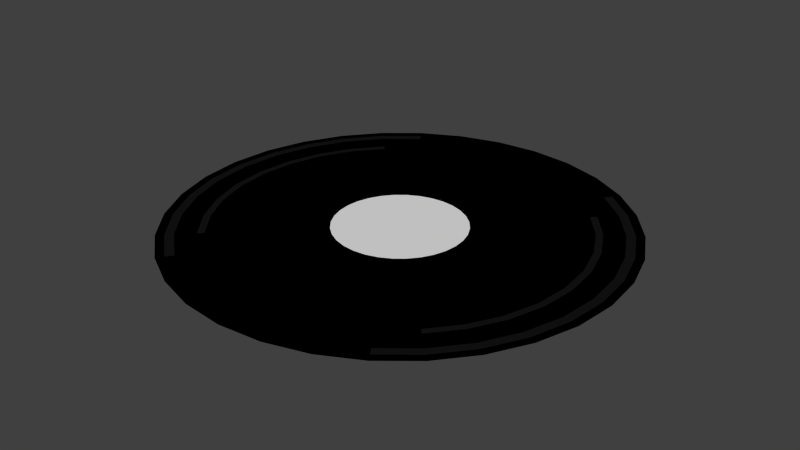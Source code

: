# Source: kl_disc.blend  (saved by Blender 2.76.0; exported with 4.5.12 LTS)
import bpy
from mathutils import Matrix  # noqa: F401  (used for matrix-valued properties, if any)

bpy.ops.wm.read_factory_settings(use_empty=True)
scene = bpy.context.scene
scene.name = 'Scene'

# ---- collections
col_collection_1 = bpy.data.collections.new('Collection 1'); scene.collection.children.link(col_collection_1)

# ---- materials (node trees are filled in below, after node groups)
mat_material_005 = bpy.data.materials.new('Material.005')
mat_material_005.alpha_threshold = 0.0
mat_material_005.roughness = 0.5
mat_material_006 = bpy.data.materials.new('Material.006')
mat_material_006.alpha_threshold = 0.0
mat_material_006.roughness = 0.5
mat_material_007 = bpy.data.materials.new('Material.007')
mat_material_007.alpha_threshold = 0.0
mat_material_007.roughness = 0.5

# ---- material node trees
mat_material_005.use_nodes = True; mat_material_005.node_tree.nodes.clear()
_N = mat_material_005.node_tree.nodes; _L = mat_material_005.node_tree.links
n0 = _N.new('ShaderNodeOutputMaterial'); n0.name = 'Material Output'; n0.location = (300, 300)
n1 = _N.new('ShaderNodeBsdfDiffuse'); n1.name = 'Diffuse BSDF'; n1.location = (10, 300)
n1.inputs[0].default_value = (0.0, 0.0, 0.0, 1.0)
_L.new(n1.outputs[0], n0.inputs[0])
n0.is_active_output = True
mat_material_006.use_nodes = True; mat_material_006.node_tree.nodes.clear()
_N = mat_material_006.node_tree.nodes; _L = mat_material_006.node_tree.links
n0 = _N.new('ShaderNodeOutputMaterial'); n0.name = 'Material Output'; n0.location = (300, 300)
n1 = _N.new('ShaderNodeBsdfDiffuse'); n1.name = 'Diffuse BSDF'; n1.location = (10, 300)
n1.inputs[0].default_value = (0.007194, 0.007194, 0.007194, 1.0)
_L.new(n1.outputs[0], n0.inputs[0])
n0.is_active_output = True
mat_material_007.use_nodes = True; mat_material_007.node_tree.nodes.clear()
_N = mat_material_007.node_tree.nodes; _L = mat_material_007.node_tree.links
n0 = _N.new('ShaderNodeOutputMaterial'); n0.name = 'Material Output'; n0.location = (300, 300)
n1 = _N.new('ShaderNodeBsdfDiffuse'); n1.name = 'Diffuse BSDF'; n1.location = (10, 300)
_L.new(n1.outputs[0], n0.inputs[0])
n0.is_active_output = True

# ---- world
world_world = bpy.data.worlds.new('World'); scene.world = world_world
world_world.color = (0.05088, 0.05088, 0.05088)
world_world.use_sun_shadow = False
world_world.sun_shadow_jitter_overblur = 0.0
world_world.cycles.sampling_method = 'MANUAL'
world_world.cycles.sample_map_resolution = 256

# ---- meshes
me_circle_001 = bpy.data.meshes.new('Circle.001')
me_circle_001.from_pydata([(0.0, 1.0, 0.0), (-0.1951, 0.9808, 0.0), (-0.3827, 0.9239, 0.0), (-0.5556, 0.8315, 0.0), (-0.7071, 0.7071, 0.0), (-0.8315, 0.5556, 0.0), (-0.9239, 0.3827, 0.0), (-0.9808, 0.1951, 0.0), (-1.0, 7.55e-08, 0.0), (-0.9808, -0.1951, 0.0), (-0.9239, -0.3827, 0.0), (-0.8315, -0.5556, 0.0), (-0.7071, -0.7071, 0.0), (-0.5556, -0.8315, 0.0), (-0.3827, -0.9239, 0.0), (-0.1951, -0.9808, 0.0), (3.258e-07, -1.0, 0.0), (0.1951, -0.9808, 0.0), (0.3827, -0.9239, 0.0), (0.5556, -0.8315, 0.0), (0.7071, -0.7071, 0.0), (0.8315, -0.5556, 0.0), (0.9239, -0.3827, 0.0), (0.9808, -0.1951, 0.0), (1.0, 9.656e-07, 0.0), (0.9808, 0.1951, 0.0), (0.9239, 0.3827, 0.0), (0.8315, 0.5556, 0.0), (0.7071, 0.7071, 0.0), (0.5556, 0.8315, 0.0), (0.3827, 0.9239, 0.0), (0.1951, 0.9808, 0.0), (-0.05647, 0.2839, 0.0), (2.277e-07, 0.2895, 0.0), (-0.1108, 0.2674, 0.0), (-0.1608, 0.2407, 0.0), (-0.2047, 0.2047, 0.0), (-0.2407, 0.1608, 0.0), (-0.2674, 0.1108, 0.0), (-0.2839, 0.05647, 0.0), (-0.2895, -5.015e-08, 0.0), (-0.2839, -0.05647, 0.0), (-0.2674, -0.1108, 0.0), (-0.2407, -0.1608, 0.0), (-0.2047, -0.2047, 0.0), (-0.1608, -0.2407, 0.0), (-0.1108, -0.2674, 0.0), (-0.05647, -0.2839, 0.0), (1.6e-07, -0.2895, 0.0), (0.05647, -0.2839, 0.0), (0.1108, -0.2674, 0.0), (0.1608, -0.2407, 0.0), (0.2047, -0.2047, 0.0), (0.2407, -0.1608, 0.0), (0.2674, -0.1108, 0.0), (0.2839, -0.05647, 0.0), (0.2895, 2.788e-07, 0.0), (0.2839, 0.05647, 0.0), (0.2674, 0.1108, 0.0), (0.2407, 0.1608, 0.0), (0.2047, 0.2047, 0.0), (0.1608, 0.2407, 0.0), (0.1108, 0.2674, 0.0), (0.05647, 0.2839, 0.0), (-0.1878, 0.9439, 0.0), (1.435e-08, 0.9624, 0.0), (-0.3683, 0.8892, 0.0), (-0.5347, 0.8002, 0.0), (-0.6805, 0.6805, 0.0), (-0.8002, 0.5347, 0.0), (-0.8892, 0.3683, 0.0), (-0.9439, 0.1878, 0.0), (-0.9624, 6.973e-08, 0.0), (-0.9439, -0.1878, 0.0), (-0.8892, -0.3683, 0.0), (-0.8002, -0.5347, 0.0), (-0.6805, -0.6805, 0.0), (-0.5347, -0.8002, 0.0), (-0.3683, -0.8892, 0.0), (-0.1878, -0.9439, 0.0), (3.143e-07, -0.9624, 0.0), (0.1878, -0.9439, 0.0), (0.3683, -0.8892, 0.0), (0.5347, -0.8002, 0.0), (0.6805, -0.6805, 0.0), (0.8002, -0.5347, 0.0), (0.8892, -0.3683, 0.0), (0.9439, -0.1878, 0.0), (0.9624, 9.31e-07, 0.0), (0.9439, 0.1878, 0.0), (0.8892, 0.3683, 0.0), (0.8002, 0.5347, 0.0), (0.6805, 0.6805, 0.0), (0.5347, 0.8002, 0.0), (0.3683, 0.8892, 0.0), (0.1878, 0.9439, 0.0), (-0.1801, 0.9053, 0.0), (2.983e-08, 0.923, 0.0), (-0.3532, 0.8528, 0.0), (-0.5128, 0.7675, 0.0), (-0.6527, 0.6527, 0.0), (-0.7675, 0.5128, 0.0), (-0.8528, 0.3532, 0.0), (-0.9053, 0.1801, 0.0), (-0.923, 6.354e-08, 0.0), (-0.9053, -0.1801, 0.0), (-0.8528, -0.3532, 0.0), (-0.7675, -0.5128, 0.0), (-0.6527, -0.6527, 0.0), (-0.5128, -0.7675, 0.0), (-0.3532, -0.8528, 0.0), (-0.1801, -0.9053, 0.0), (3.018e-07, -0.923, 0.0), (0.1801, -0.9053, 0.0), (0.3532, -0.8528, 0.0), (0.5128, -0.7675, 0.0), (0.6527, -0.6527, 0.0), (0.7675, -0.5128, 0.0), (0.8528, -0.3532, 0.0), (0.9053, -0.1801, 0.0), (0.923, 8.937e-07, 0.0), (0.9053, 0.1801, 0.0), (0.8528, 0.3532, 0.0), (0.7675, 0.5128, 0.0), (0.6527, 0.6527, 0.0), (0.5128, 0.7675, 0.0), (0.3532, 0.8528, 0.0), (0.1801, 0.9053, 0.0), (-0.1621, 0.8151, 0.0), (5.392e-08, 0.8311, 0.0), (-0.318, 0.7678, 0.0), (-0.4617, 0.691, 0.0), (-0.5877, 0.5877, 0.0), (-0.691, 0.4617, 0.0), (-0.7678, 0.318, 0.0), (-0.8151, 0.1621, 0.0), (-0.8311, 4.874e-08, 0.0), (-0.8151, -0.1621, 0.0), (-0.7678, -0.318, 0.0), (-0.691, -0.4617, 0.0), (-0.5877, -0.5877, 0.0), (-0.4617, -0.691, 0.0), (-0.318, -0.7678, 0.0), (-0.1621, -0.8151, 0.0), (2.711e-07, -0.8311, 0.0), (0.1621, -0.8151, 0.0), (0.318, -0.7678, 0.0), (0.4617, -0.691, 0.0), (0.5877, -0.5877, 0.0), (0.691, -0.4617, 0.0), (0.7678, -0.318, 0.0), (0.8151, -0.1621, 0.0), (0.8311, 8.025e-07, 0.0), (0.8151, 0.1621, 0.0), (0.7678, 0.318, 0.0), (0.691, 0.4617, 0.0), (0.5877, 0.5877, 0.0), (0.4617, 0.691, 0.0), (0.318, 0.7678, 0.0), (0.1621, 0.8151, 0.0), (-0.1561, 0.7847, 0.0), (6.332e-08, 0.8001, 0.0), (-0.3062, 0.7392, 0.0), (-0.4445, 0.6653, 0.0), (-0.5658, 0.5658, 0.0), (-0.6653, 0.4445, 0.0), (-0.7392, 0.3062, 0.0), (-0.7847, 0.1561, 0.0), (-0.8001, 4.352e-08, 0.0), (-0.7847, -0.1561, 0.0), (-0.7392, -0.3062, 0.0), (-0.6653, -0.4445, 0.0), (-0.5658, -0.5658, 0.0), (-0.4445, -0.6653, 0.0), (-0.3062, -0.7392, 0.0), (-0.1561, -0.7847, 0.0), (2.594e-07, -0.8001, 0.0), (0.1561, -0.7847, 0.0), (0.3062, -0.7392, 0.0), (0.4445, -0.6653, 0.0), (0.5658, -0.5658, 0.0), (0.6653, -0.4445, 0.0), (0.7392, -0.3062, 0.0), (0.7847, -0.1561, 0.0), (0.8001, 7.681e-07, 0.0), (0.7847, 0.1561, 0.0), (0.7392, 0.3062, 0.0), (0.6653, 0.4445, 0.0), (0.5658, 0.5658, 0.0), (0.4445, 0.6653, 0.0), (0.3062, 0.7392, 0.0), (0.1561, 0.7847, 0.0)], [], [(32, 34, 35, 36, 37, 38, 39, 40, 41, 42, 43, 44, 45, 46, 47, 48, 49, 50, 51, 52, 53, 54, 55, 56, 57, 58, 59, 60, 61, 62, 63, 33), (64, 65, 0, 1), (66, 64, 1, 2), (67, 66, 2, 3), (68, 67, 3, 4), (69, 68, 4, 5), (70, 69, 5, 6), (71, 70, 6, 7), (72, 71, 7, 8), (73, 72, 8, 9), (74, 73, 9, 10), (75, 74, 10, 11), (76, 75, 11, 12), (77, 76, 12, 13), (78, 77, 13, 14), (79, 78, 14, 15), (80, 79, 15, 16), (81, 80, 16, 17), (82, 81, 17, 18), (83, 82, 18, 19), (84, 83, 19, 20), (85, 84, 20, 21), (86, 85, 21, 22), (87, 86, 22, 23), (88, 87, 23, 24), (89, 88, 24, 25), (90, 89, 25, 26), (91, 90, 26, 27), (92, 91, 27, 28), (93, 92, 28, 29), (94, 93, 29, 30), (95, 94, 30, 31), (65, 95, 31, 0), (96, 97, 65, 64), (98, 96, 64, 66), (99, 98, 66, 67), (100, 99, 67, 68), (101, 100, 68, 69), (102, 101, 69, 70), (103, 102, 70, 71), (104, 103, 71, 72), (105, 104, 72, 73), (106, 105, 73, 74), (107, 106, 74, 75), (108, 107, 75, 76), (109, 108, 76, 77), (110, 109, 77, 78), (111, 110, 78, 79), (112, 111, 79, 80), (113, 112, 80, 81), (114, 113, 81, 82), (115, 114, 82, 83), (116, 115, 83, 84), (117, 116, 84, 85), (118, 117, 85, 86), (119, 118, 86, 87), (120, 119, 87, 88), (121, 120, 88, 89), (122, 121, 89, 90), (123, 122, 90, 91), (124, 123, 91, 92), (125, 124, 92, 93), (126, 125, 93, 94), (127, 126, 94, 95), (97, 127, 95, 65), (128, 129, 97, 96), (130, 128, 96, 98), (131, 130, 98, 99), (132, 131, 99, 100), (133, 132, 100, 101), (134, 133, 101, 102), (135, 134, 102, 103), (136, 135, 103, 104), (137, 136, 104, 105), (138, 137, 105, 106), (139, 138, 106, 107), (140, 139, 107, 108), (141, 140, 108, 109), (142, 141, 109, 110), (143, 142, 110, 111), (144, 143, 111, 112), (145, 144, 112, 113), (146, 145, 113, 114), (147, 146, 114, 115), (148, 147, 115, 116), (149, 148, 116, 117), (150, 149, 117, 118), (151, 150, 118, 119), (152, 151, 119, 120), (153, 152, 120, 121), (154, 153, 121, 122), (155, 154, 122, 123), (156, 155, 123, 124), (157, 156, 124, 125), (158, 157, 125, 126), (159, 158, 126, 127), (129, 159, 127, 97), (160, 161, 129, 128), (162, 160, 128, 130), (163, 162, 130, 131), (164, 163, 131, 132), (165, 164, 132, 133), (166, 165, 133, 134), (167, 166, 134, 135), (168, 167, 135, 136), (169, 168, 136, 137), (170, 169, 137, 138), (171, 170, 138, 139), (172, 171, 139, 140), (173, 172, 140, 141), (174, 173, 141, 142), (175, 174, 142, 143), (176, 175, 143, 144), (177, 176, 144, 145), (178, 177, 145, 146), (179, 178, 146, 147), (180, 179, 147, 148), (181, 180, 148, 149), (182, 181, 149, 150), (183, 182, 150, 151), (184, 183, 151, 152), (185, 184, 152, 153), (186, 185, 153, 154), (187, 186, 154, 155), (188, 187, 155, 156), (189, 188, 156, 157), (190, 189, 157, 158), (191, 190, 158, 159), (161, 191, 159, 129), (32, 33, 161, 160), (34, 32, 160, 162), (35, 34, 162, 163), (36, 35, 163, 164), (37, 36, 164, 165), (38, 37, 165, 166), (39, 38, 166, 167), (40, 39, 167, 168), (41, 40, 168, 169), (42, 41, 169, 170), (43, 42, 170, 171), (44, 43, 171, 172), (45, 44, 172, 173), (46, 45, 173, 174), (47, 46, 174, 175), (48, 47, 175, 176), (49, 48, 176, 177), (50, 49, 177, 178), (51, 50, 178, 179), (52, 51, 179, 180), (53, 52, 180, 181), (54, 53, 181, 182), (55, 54, 182, 183), (56, 55, 183, 184), (57, 56, 184, 185), (58, 57, 185, 186), (59, 58, 186, 187), (60, 59, 187, 188), (61, 60, 188, 189), (62, 61, 189, 190), (63, 62, 190, 191), (33, 63, 191, 161)])
me_circle_001.polygons.foreach_set('material_index', [2, 0, 0, 0, 0, 0, 0, 0, 0, 0, 0, 0, 0, 0, 0, 0, 0, 0, 0, 0, 0, 0, 0, 0, 0, 0, 0, 0, 0, 0, 0, 0, 0, 0, 0, 0, 1, 1, 1, 1, 1, 1, 1, 1, 1, 1, 0, 0, 0, 0, 0, 0, 1, 1, 1, 1, 1, 1, 1, 1, 1, 1, 0, 0, 0, 0, 0, 0, 0, 0, 0, 0, 0, 0, 0, 0, 0, 0, 0, 0, 0, 0, 0, 0, 0, 0, 0, 0, 0, 0, 0, 0, 0, 0, 0, 0, 0, 0, 0, 0, 0, 1, 1, 1, 1, 1, 1, 1, 1, 0, 0, 0, 0, 0, 0, 0, 0, 1, 1, 1, 1, 1, 1, 1, 1, 0, 0, 0, 0, 0, 0, 0, 0, 0, 0, 0, 0, 0, 0, 0, 0, 0, 0, 0, 0, 0, 0, 0, 0, 0, 0, 0, 0, 0, 0, 0, 0, 0, 0, 0, 0])
me_circle_001.materials.append(mat_material_005)
me_circle_001.materials.append(mat_material_006)
me_circle_001.materials.append(mat_material_007)
me_circle_001.use_remesh_preserve_volume = False
me_circle_001.use_remesh_preserve_attributes = False
me_circle_001.use_mirror_vertex_groups = False
me_circle_001.update()

# ---- objects
ob_circle = bpy.data.objects.new('Circle', me_circle_001)

# ---- transforms, parenting, visibility, modifiers, constraints
ob_circle.location = (0.0, 0.0, 0.0)
ob_circle.scale = (0.7188, 0.7188, 0.7188)
ob_circle.lineart.crease_threshold = 0.0

# ---- collection membership
col_collection_1.objects.link(ob_circle)

# ---- scene / render settings (as saved in the file)
scene.frame_start = 1; scene.frame_end = 240; scene.frame_set(0)
scene.render.engine = 'CYCLES'
scene.render.resolution_percentage = 50
scene.render.dither_intensity = 0.0
scene.cycles.use_denoising = False
scene.cycles.samples = 10
scene.cycles.sampling_pattern = 'TABULATED_SOBOL'
scene.cycles.light_sampling_threshold = 0.0
scene.cycles.use_adaptive_sampling = False
scene.cycles.use_light_tree = False
scene.cycles.blur_glossy = 0.0
scene.cycles.pixel_filter_type = 'GAUSSIAN'
scene.cycles.sample_clamp_indirect = 0.0
scene.view_settings.view_transform = 'Standard'
bpy.context.view_layer.update()

# ---- added for rendering (the .blend has no active camera and no usable light): camera, sun
cam_auto = bpy.data.cameras.new('AutoCamera')
cam_auto.lens = 50.0
cam_auto.sensor_width = 36.0
cam_auto.clip_end = 1000.0
ob_auto_camera = bpy.data.objects.new('AutoCamera', cam_auto)
scene.collection.objects.link(ob_auto_camera)
ob_auto_camera.location = (1.88098, -2.25718, 1.50478)
ob_auto_camera.rotation_euler = (1.09748, -7.21219e-08, 0.694738)
scene.camera = ob_auto_camera
light_auto_sun = bpy.data.lights.new('AutoSun', 'SUN')
light_auto_sun.energy = 3.0
light_auto_sun.angle = 0.0523599
ob_auto_sun = bpy.data.objects.new('AutoSun', light_auto_sun)
scene.collection.objects.link(ob_auto_sun)
ob_auto_sun.rotation_euler = (0.872665, 0.174533, 0.523599)
bpy.context.view_layer.update()
